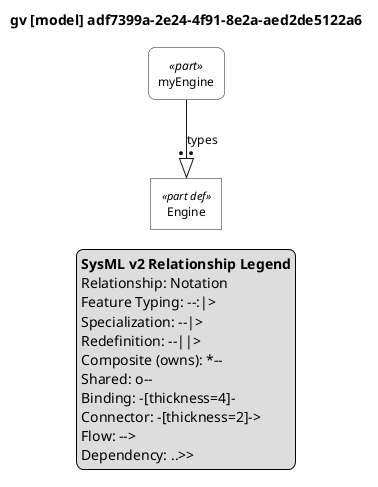

The diagram above was rendered by PlantUML. Its source (embedded in the PNG):
@startuml

skinparam monochrome true
skinparam wrapWidth 300
skinparam defaultFontSize 12
skinparam defaultFontName Helvetica

' Definitions: sharp corners, plain background
skinparam rectangle<<part def>> {
    RoundCorner 0
    BackgroundColor white
    StereotypeFontSize 11
}
skinparam rectangle<<item def>> {
    RoundCorner 0
    BackgroundColor white
}
skinparam rectangle<<attribute def>> {
    RoundCorner 0
    BackgroundColor white
}
skinparam rectangle<<port def>> {
    RoundCorner 0
    BackgroundColor white
}
skinparam rectangle<<action def>> {
    RoundCorner 0
    BackgroundColor white
}
skinparam rectangle<<state def>> {
    RoundCorner 0
    BackgroundColor white
}
skinparam rectangle<<requirement def>> {
    RoundCorner 0
    BackgroundColor white
}
skinparam rectangle<<view def>> {
    RoundCorner 0
    BackgroundColor white
}
skinparam rectangle<<viewpoint def>> {
    RoundCorner 0
    BackgroundColor white
}
skinparam rectangle<<enumeration def>> {
    RoundCorner 0
    BackgroundColor white
}

' Usages: rounded corners, plain background
skinparam rectangle<<part>> {
    RoundCorner 15
    BackgroundColor white
}
skinparam rectangle<<item>> {
    RoundCorner 15
    BackgroundColor white
}
skinparam rectangle<<attribute>> {
    RoundCorner 15
    BackgroundColor white
}
skinparam rectangle<<port>> {
    RoundCorner 15
    BackgroundColor white
}
skinparam rectangle<<action>> {
    RoundCorner 15
    BackgroundColor white
}
skinparam rectangle<<state>> {
    RoundCorner 15
    BackgroundColor white
}
skinparam rectangle<<requirement>> {
    RoundCorner 15
    BackgroundColor white
}
skinparam rectangle<<view>> {
    RoundCorner 15
    BackgroundColor white
}
skinparam rectangle<<viewpoint>> {
    RoundCorner 15
    BackgroundColor white
}
skinparam rectangle<<enumeration>> {
    RoundCorner 15
    BackgroundColor white
}

' Views as folders
skinparam folder<<view def>> {
    BackgroundColor white
}
skinparam folder<<view>> {
    BackgroundColor white
}

top to bottom direction

title gv [model] adf7399a-2e24-4f91-8e2a-aed2de5122a6

hide circle

rectangle "Engine" as E1 <<part def>>
rectangle "myEngine" as E2 <<part>>

E2 --:|> E1 : types

legend right
  <b>SysML v2 Relationship Legend</b>
  Relationship: Notation
  Feature Typing: --:|>
  Specialization: --|>
  Redefinition: --||>
  Composite (owns): *--
  Shared: o--
  Binding: -[thickness=4]-
  Connector: -[thickness=2]->
  Flow: -->
  Dependency: ..>>
endlegend

@enduml